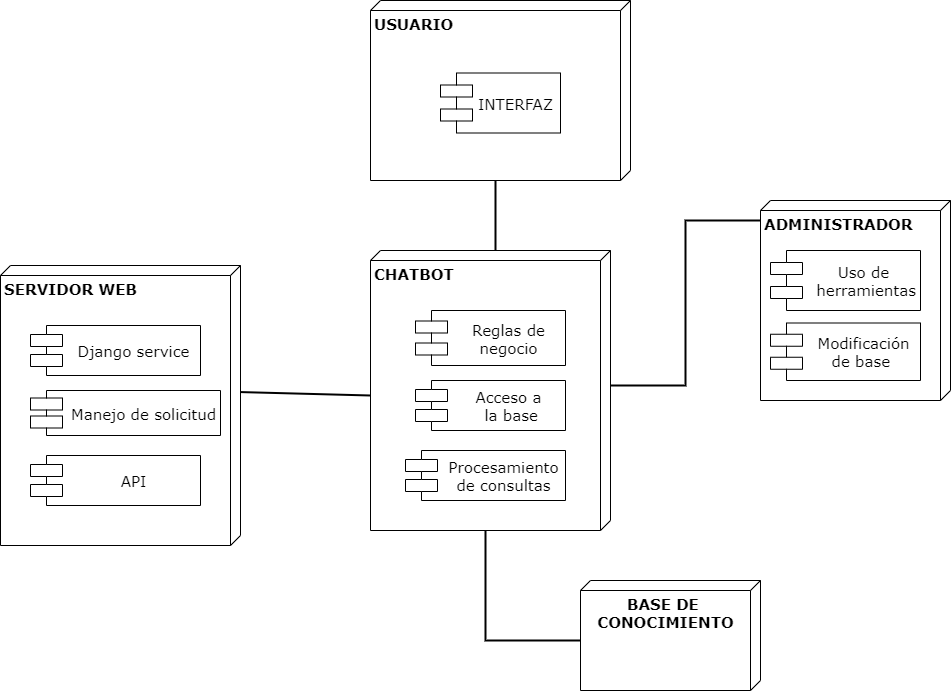

The diagram above was exported from draw.io. Its source (the exported page's mxGraphModel, read from the mxfile embedded in the PNG):
<mxGraphModel dx="2432" dy="858" grid="1" gridSize="10" guides="1" tooltips="1" connect="1" arrows="1" fold="1" page="1" pageScale="1" pageWidth="1100" pageHeight="850" background="none" math="0" shadow="0">
  <root>
    <mxCell id="0" />
    <mxCell id="1" parent="0" />
    <mxCell id="39150e848f15840c-1" value="&lt;span style=&quot;font-size: 15px;&quot;&gt;USUARIO&lt;/span&gt;" style="verticalAlign=top;align=left;spacingTop=8;spacingLeft=2;spacingRight=12;shape=cube;size=10;direction=south;fontStyle=1;html=1;rounded=0;shadow=0;comic=0;labelBackgroundColor=none;strokeWidth=1;fontFamily=Verdana;fontSize=12" parent="1" vertex="1">
      <mxGeometry x="180" y="60" width="260" height="180" as="geometry" />
    </mxCell>
    <mxCell id="39150e848f15840c-2" value="&lt;font style=&quot;font-size: 15px;&quot;&gt;&lt;font style=&quot;&quot;&gt;ADMINISTRADOR&lt;/font&gt;&lt;/font&gt;" style="verticalAlign=top;align=left;spacingTop=8;spacingLeft=2;spacingRight=12;shape=cube;size=10;direction=south;fontStyle=1;html=1;rounded=0;shadow=0;comic=0;labelBackgroundColor=none;strokeWidth=1;fontFamily=Verdana;fontSize=12" parent="1" vertex="1">
      <mxGeometry x="570" y="260" width="190" height="200" as="geometry" />
    </mxCell>
    <mxCell id="39150e848f15840c-3" value="&lt;font style=&quot;font-size: 15px;&quot;&gt;CHATBOT&lt;/font&gt;" style="verticalAlign=top;align=left;spacingTop=8;spacingLeft=2;spacingRight=12;shape=cube;size=10;direction=south;fontStyle=1;html=1;rounded=0;shadow=0;comic=0;labelBackgroundColor=none;strokeWidth=1;fontFamily=Verdana;fontSize=12" parent="1" vertex="1">
      <mxGeometry x="180" y="310" width="240" height="280" as="geometry" />
    </mxCell>
    <mxCell id="39150e848f15840c-5" value="INTERFAZ" style="shape=component;align=left;spacingLeft=36;rounded=0;shadow=0;comic=0;labelBackgroundColor=none;strokeWidth=1;fontFamily=Verdana;fontSize=15;html=1;" parent="1" vertex="1">
      <mxGeometry x="250" y="132.5" width="120" height="60" as="geometry" />
    </mxCell>
    <mxCell id="0FiXdBABbqaDrfWYMsJy-1" value="&lt;span style=&quot;font-size: 15px;&quot;&gt;BASE DE&amp;nbsp;&lt;/span&gt;&lt;div&gt;&lt;span style=&quot;font-size: 15px;&quot;&gt;CONOCIMIENTO&lt;/span&gt;&lt;/div&gt;" style="verticalAlign=top;align=center;spacingTop=8;spacingLeft=2;spacingRight=12;shape=cube;size=10;direction=south;fontStyle=1;html=1;rounded=0;shadow=0;comic=0;labelBackgroundColor=none;strokeWidth=1;fontFamily=Verdana;fontSize=12" vertex="1" parent="1">
      <mxGeometry x="390" y="640" width="180" height="110" as="geometry" />
    </mxCell>
    <mxCell id="0FiXdBABbqaDrfWYMsJy-5" value="&lt;span style=&quot;font-size: 15px;&quot;&gt;SERVIDOR WEB&lt;/span&gt;" style="verticalAlign=top;align=left;spacingTop=8;spacingLeft=2;spacingRight=12;shape=cube;size=10;direction=south;fontStyle=1;html=1;rounded=0;shadow=0;comic=0;labelBackgroundColor=none;strokeWidth=1;fontFamily=Verdana;fontSize=12" vertex="1" parent="1">
      <mxGeometry x="-190" y="325" width="240" height="280" as="geometry" />
    </mxCell>
    <mxCell id="0FiXdBABbqaDrfWYMsJy-7" value="Reglas de&lt;div&gt;negocio&lt;/div&gt;" style="shape=component;align=center;spacingLeft=36;rounded=0;shadow=0;comic=0;labelBackgroundColor=none;strokeWidth=1;fontFamily=Verdana;fontSize=15;html=1;" vertex="1" parent="1">
      <mxGeometry x="225" y="370" width="150" height="55" as="geometry" />
    </mxCell>
    <mxCell id="0FiXdBABbqaDrfWYMsJy-8" value="Acceso a&lt;div&gt;&amp;nbsp;la base&lt;/div&gt;" style="shape=component;align=center;spacingLeft=36;rounded=0;shadow=0;comic=0;labelBackgroundColor=none;strokeWidth=1;fontFamily=Verdana;fontSize=15;html=1;" vertex="1" parent="1">
      <mxGeometry x="225" y="440" width="150" height="50" as="geometry" />
    </mxCell>
    <mxCell id="0FiXdBABbqaDrfWYMsJy-9" value="Procesamiento&lt;div&gt;de consultas&lt;/div&gt;" style="shape=component;align=center;spacingLeft=36;rounded=0;shadow=0;comic=0;labelBackgroundColor=none;strokeWidth=1;fontFamily=Verdana;fontSize=15;html=1;" vertex="1" parent="1">
      <mxGeometry x="215" y="510" width="160" height="50" as="geometry" />
    </mxCell>
    <mxCell id="0FiXdBABbqaDrfWYMsJy-10" value="Django service" style="shape=component;align=center;spacingLeft=36;rounded=0;shadow=0;comic=0;labelBackgroundColor=none;strokeWidth=1;fontFamily=Verdana;fontSize=15;html=1;" vertex="1" parent="1">
      <mxGeometry x="-160" y="385" width="170" height="50" as="geometry" />
    </mxCell>
    <mxCell id="0FiXdBABbqaDrfWYMsJy-11" value="Manejo de solicitud" style="shape=component;align=center;spacingLeft=36;rounded=0;shadow=0;comic=0;labelBackgroundColor=none;strokeWidth=1;fontFamily=Verdana;fontSize=15;html=1;" vertex="1" parent="1">
      <mxGeometry x="-160" y="450" width="190" height="45" as="geometry" />
    </mxCell>
    <mxCell id="0FiXdBABbqaDrfWYMsJy-12" value="API" style="shape=component;align=center;spacingLeft=36;rounded=0;shadow=0;comic=0;labelBackgroundColor=none;strokeWidth=1;fontFamily=Verdana;fontSize=15;html=1;" vertex="1" parent="1">
      <mxGeometry x="-160" y="515" width="170" height="50" as="geometry" />
    </mxCell>
    <mxCell id="0FiXdBABbqaDrfWYMsJy-13" value="Uso de&lt;div&gt;&amp;nbsp;herramientas&lt;/div&gt;" style="shape=component;align=center;spacingLeft=36;rounded=0;shadow=0;comic=0;labelBackgroundColor=none;strokeWidth=1;fontFamily=Verdana;fontSize=15;html=1;" vertex="1" parent="1">
      <mxGeometry x="580" y="310" width="150" height="60" as="geometry" />
    </mxCell>
    <mxCell id="0FiXdBABbqaDrfWYMsJy-14" value="Modificación&lt;div&gt;de base&amp;nbsp;&lt;/div&gt;" style="shape=component;align=center;spacingLeft=36;rounded=0;shadow=0;comic=0;labelBackgroundColor=none;strokeWidth=1;fontFamily=Verdana;fontSize=15;html=1;" vertex="1" parent="1">
      <mxGeometry x="580" y="382.5" width="150" height="57.5" as="geometry" />
    </mxCell>
    <mxCell id="0FiXdBABbqaDrfWYMsJy-15" style="rounded=0;orthogonalLoop=1;jettySize=auto;html=1;exitX=0;exitY=0;exitDx=145;exitDy=240;exitPerimeter=0;entryX=0.452;entryY=0.002;entryDx=0;entryDy=0;entryPerimeter=0;strokeWidth=2;endArrow=none;startFill=0;" edge="1" parent="1" source="39150e848f15840c-3" target="0FiXdBABbqaDrfWYMsJy-5">
      <mxGeometry relative="1" as="geometry" />
    </mxCell>
    <mxCell id="0FiXdBABbqaDrfWYMsJy-16" style="edgeStyle=orthogonalEdgeStyle;rounded=0;orthogonalLoop=1;jettySize=auto;html=1;exitX=0.1;exitY=1;exitDx=0;exitDy=0;exitPerimeter=0;entryX=0;entryY=0;entryDx=135;entryDy=0;entryPerimeter=0;strokeWidth=2;endArrow=none;startFill=0;" edge="1" parent="1" source="39150e848f15840c-2" target="39150e848f15840c-3">
      <mxGeometry relative="1" as="geometry">
        <mxPoint x="190" y="465" as="sourcePoint" />
        <mxPoint x="20" y="297" as="targetPoint" />
      </mxGeometry>
    </mxCell>
    <mxCell id="0FiXdBABbqaDrfWYMsJy-17" style="edgeStyle=orthogonalEdgeStyle;rounded=0;orthogonalLoop=1;jettySize=auto;html=1;exitX=0;exitY=0;exitDx=0;exitDy=115;exitPerimeter=0;entryX=0;entryY=0;entryDx=180;entryDy=135;entryPerimeter=0;strokeWidth=2;endArrow=none;startFill=0;" edge="1" parent="1" source="39150e848f15840c-3" target="39150e848f15840c-1">
      <mxGeometry relative="1" as="geometry">
        <mxPoint x="580" y="290" as="sourcePoint" />
        <mxPoint x="430" y="455" as="targetPoint" />
      </mxGeometry>
    </mxCell>
    <mxCell id="0FiXdBABbqaDrfWYMsJy-18" style="edgeStyle=orthogonalEdgeStyle;rounded=0;orthogonalLoop=1;jettySize=auto;html=1;exitX=0;exitY=0;exitDx=60;exitDy=180;exitPerimeter=0;entryX=0;entryY=0;entryDx=280;entryDy=125.00000000000001;entryPerimeter=0;strokeWidth=2;endArrow=none;startFill=0;" edge="1" parent="1" source="0FiXdBABbqaDrfWYMsJy-1" target="39150e848f15840c-3">
      <mxGeometry relative="1" as="geometry">
        <mxPoint x="470" y="640" as="sourcePoint" />
        <mxPoint x="470" y="570" as="targetPoint" />
      </mxGeometry>
    </mxCell>
  </root>
</mxGraphModel>